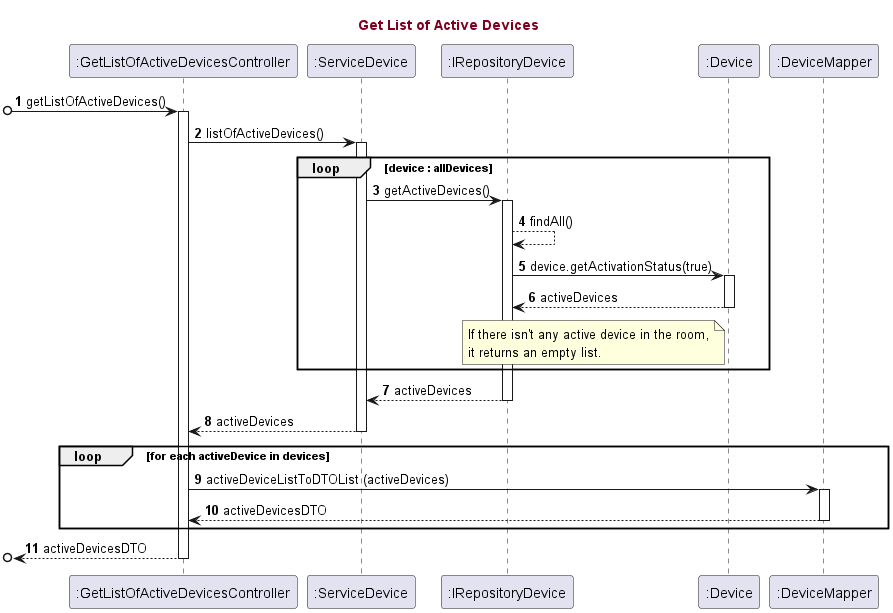

The diagram above was rendered by PlantUML. Its source (embedded in the PNG):
@startuml
'https://plantuml.com/sequence-diagram

title <font color=#800020> Get List of Active Devices </font>

autonumber

[o-> ":GetListOfActiveDevicesController" : getListOfActiveDevices()
activate ":GetListOfActiveDevicesController"

":GetListOfActiveDevicesController"->":ServiceDevice" : listOfActiveDevices()
activate ":ServiceDevice"

loop device : allDevices

":ServiceDevice"->":IRepositoryDevice" : getActiveDevices()
activate ":IRepositoryDevice"

":IRepositoryDevice"-->":IRepositoryDevice" : findAll()


    ":IRepositoryDevice"->":Device": device.getActivationStatus(true)
    activate ":Device"
    ":Device"-->":IRepositoryDevice" : activeDevices
    deactivate ":Device"

            note left of ":Device"
                If there isn't any active device in the room,
                it returns an empty list.
            end note
end

":IRepositoryDevice"-->":ServiceDevice" : activeDevices
deactivate ":IRepositoryDevice"

":ServiceDevice"-->":GetListOfActiveDevicesController" : activeDevices
deactivate ":ServiceDevice"

loop for each activeDevice in devices
":GetListOfActiveDevicesController"->":DeviceMapper" : activeDeviceListToDTOList (activeDevices)
activate ":DeviceMapper"

":DeviceMapper"-->":GetListOfActiveDevicesController" : activeDevicesDTO
deactivate ":DeviceMapper"

end

[o<--":GetListOfActiveDevicesController" : activeDevicesDTO
deactivate ":GetListOfActiveDevicesController"

@enduml